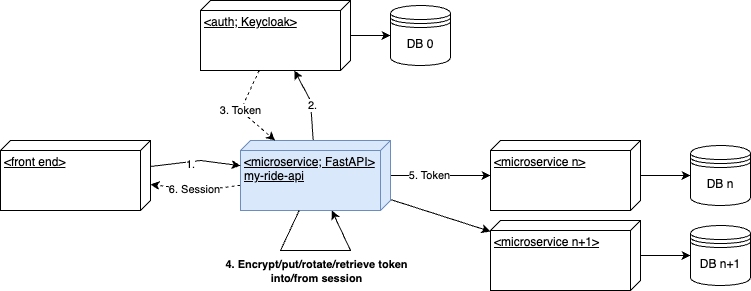

The diagram above was exported from draw.io. Its source (the exported page's mxGraphModel, read from the mxfile embedded in the PNG):
<mxGraphModel dx="1122" dy="684" grid="1" gridSize="10" guides="1" tooltips="1" connect="1" arrows="1" fold="1" page="1" pageScale="1" pageWidth="827" pageHeight="1169" math="0" shadow="0">
  <root>
    <mxCell id="0" />
    <mxCell id="1" parent="0" />
    <mxCell id="2" style="rounded=0;orthogonalLoop=1;jettySize=auto;html=1;" edge="1" source="9" target="14" parent="1">
      <mxGeometry relative="1" as="geometry">
        <Array as="points">
          <mxPoint x="320" y="130" />
        </Array>
      </mxGeometry>
    </mxCell>
    <mxCell id="3" value="2." style="edgeLabel;html=1;align=center;verticalAlign=middle;resizable=0;points=[];" vertex="1" connectable="0" parent="2">
      <mxGeometry x="-0.0497" y="-1" relative="1" as="geometry">
        <mxPoint as="offset" />
      </mxGeometry>
    </mxCell>
    <mxCell id="4" style="rounded=0;orthogonalLoop=1;jettySize=auto;html=1;" edge="1" source="9" target="19" parent="1">
      <mxGeometry relative="1" as="geometry" />
    </mxCell>
    <mxCell id="5" value="5. Token" style="edgeLabel;html=1;align=center;verticalAlign=middle;resizable=0;points=[];" vertex="1" connectable="0" parent="4">
      <mxGeometry x="-0.2133" y="1" relative="1" as="geometry">
        <mxPoint as="offset" />
      </mxGeometry>
    </mxCell>
    <mxCell id="6" style="rounded=0;orthogonalLoop=1;jettySize=auto;html=1;" edge="1" source="9" target="11" parent="1">
      <mxGeometry relative="1" as="geometry" />
    </mxCell>
    <mxCell id="7" value="&lt;div&gt;&lt;br&gt;&lt;/div&gt;" style="edgeLabel;html=1;align=center;verticalAlign=middle;resizable=0;points=[];" vertex="1" connectable="0" parent="6">
      <mxGeometry x="-0.4933" y="1" relative="1" as="geometry">
        <mxPoint x="14" y="4" as="offset" />
      </mxGeometry>
    </mxCell>
    <mxCell id="8" value="6. Session" style="rounded=0;orthogonalLoop=1;jettySize=auto;html=1;dashed=1;" edge="1" source="9" target="17" parent="1">
      <mxGeometry relative="1" as="geometry">
        <Array as="points">
          <mxPoint x="210" y="220" />
        </Array>
      </mxGeometry>
    </mxCell>
    <mxCell id="9" value="&lt;div&gt;&amp;lt;microservice; FastAPI&amp;gt;&lt;/div&gt;my-ride-api" style="verticalAlign=top;align=left;spacingTop=8;spacingLeft=2;spacingRight=12;shape=cube;size=10;direction=south;fontStyle=4;html=1;whiteSpace=wrap;fillColor=#dae8fc;strokeColor=#6c8ebf;" vertex="1" parent="1">
      <mxGeometry x="250" y="170" width="150" height="70" as="geometry" />
    </mxCell>
    <mxCell id="10" style="rounded=0;orthogonalLoop=1;jettySize=auto;html=1;" edge="1" source="11" target="22" parent="1">
      <mxGeometry relative="1" as="geometry" />
    </mxCell>
    <mxCell id="11" value="&lt;div&gt;&amp;lt;microservice n+1&amp;gt;&lt;/div&gt;" style="verticalAlign=top;align=left;spacingTop=8;spacingLeft=2;spacingRight=12;shape=cube;size=10;direction=south;fontStyle=4;html=1;whiteSpace=wrap;" vertex="1" parent="1">
      <mxGeometry x="500" y="250" width="150" height="70" as="geometry" />
    </mxCell>
    <mxCell id="12" style="rounded=0;orthogonalLoop=1;jettySize=auto;html=1;" edge="1" source="14" target="20" parent="1">
      <mxGeometry relative="1" as="geometry" />
    </mxCell>
    <mxCell id="13" value="3. Token" style="rounded=0;orthogonalLoop=1;jettySize=auto;html=1;dashed=1;" edge="1" source="14" target="9" parent="1">
      <mxGeometry relative="1" as="geometry">
        <Array as="points">
          <mxPoint x="250" y="140" />
        </Array>
      </mxGeometry>
    </mxCell>
    <mxCell id="14" value="&lt;div&gt;&amp;lt;auth; Keycloak&amp;gt;&lt;/div&gt;" style="verticalAlign=top;align=left;spacingTop=8;spacingLeft=2;spacingRight=12;shape=cube;size=10;direction=south;fontStyle=4;html=1;whiteSpace=wrap;" vertex="1" parent="1">
      <mxGeometry x="210" y="30" width="150" height="70" as="geometry" />
    </mxCell>
    <mxCell id="15" style="rounded=0;orthogonalLoop=1;jettySize=auto;html=1;" edge="1" source="17" target="9" parent="1">
      <mxGeometry relative="1" as="geometry">
        <Array as="points">
          <mxPoint x="210" y="190" />
        </Array>
      </mxGeometry>
    </mxCell>
    <mxCell id="16" value="1." style="edgeLabel;html=1;align=center;verticalAlign=middle;resizable=0;points=[];" vertex="1" connectable="0" parent="15">
      <mxGeometry x="-0.4261" y="3" relative="1" as="geometry">
        <mxPoint x="14" y="3" as="offset" />
      </mxGeometry>
    </mxCell>
    <mxCell id="17" value="&lt;div&gt;&amp;lt;front end&amp;gt;&lt;/div&gt;" style="verticalAlign=top;align=left;spacingTop=8;spacingLeft=2;spacingRight=12;shape=cube;size=10;direction=south;fontStyle=4;html=1;whiteSpace=wrap;" vertex="1" parent="1">
      <mxGeometry x="10" y="170" width="150" height="70" as="geometry" />
    </mxCell>
    <mxCell id="18" style="rounded=0;orthogonalLoop=1;jettySize=auto;html=1;" edge="1" source="19" target="21" parent="1">
      <mxGeometry relative="1" as="geometry" />
    </mxCell>
    <mxCell id="19" value="&lt;div&gt;&amp;lt;microservice n&amp;gt;&lt;/div&gt;" style="verticalAlign=top;align=left;spacingTop=8;spacingLeft=2;spacingRight=12;shape=cube;size=10;direction=south;fontStyle=4;html=1;whiteSpace=wrap;" vertex="1" parent="1">
      <mxGeometry x="500" y="170" width="150" height="70" as="geometry" />
    </mxCell>
    <mxCell id="20" value="DB 0" style="shape=datastore;whiteSpace=wrap;html=1;" vertex="1" parent="1">
      <mxGeometry x="400" y="35" width="60" height="60" as="geometry" />
    </mxCell>
    <mxCell id="21" value="DB n" style="shape=datastore;whiteSpace=wrap;html=1;" vertex="1" parent="1">
      <mxGeometry x="700" y="175" width="60" height="60" as="geometry" />
    </mxCell>
    <mxCell id="22" value="DB n+1" style="shape=datastore;whiteSpace=wrap;html=1;" vertex="1" parent="1">
      <mxGeometry x="700" y="255" width="60" height="60" as="geometry" />
    </mxCell>
    <mxCell id="23" style="rounded=0;orthogonalLoop=1;jettySize=auto;html=1;" edge="1" source="9" target="9" parent="1">
      <mxGeometry relative="1" as="geometry">
        <Array as="points">
          <mxPoint x="290" y="280" />
        </Array>
      </mxGeometry>
    </mxCell>
    <mxCell id="24" value="4. Encrypt/put/rotate/retrieve token&lt;div&gt;into/from&amp;nbsp;&lt;span style=&quot;background-color: light-dark(#ffffff, var(--ge-dark-color, #121212)); color: light-dark(rgb(0, 0, 0), rgb(255, 255, 255));&quot;&gt;session&lt;/span&gt;&lt;/div&gt;" style="edgeLabel;html=1;align=center;verticalAlign=middle;resizable=0;points=[];fontStyle=1" vertex="1" connectable="0" parent="23">
      <mxGeometry x="-0.2255" y="-1" relative="1" as="geometry">
        <mxPoint x="18" y="19" as="offset" />
      </mxGeometry>
    </mxCell>
  </root>
</mxGraphModel>